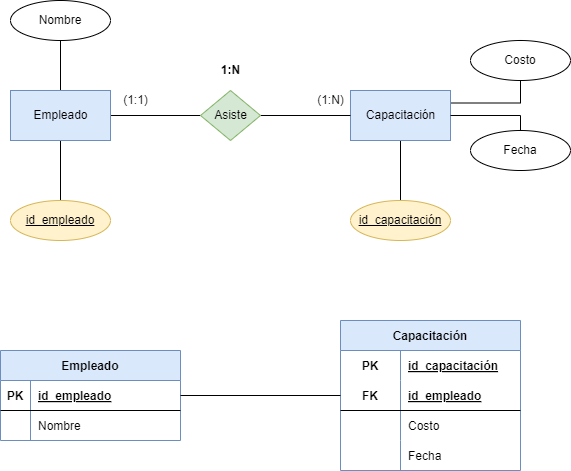

The diagram above was exported from draw.io. Its source (the exported page's mxGraphModel, read from the mxfile embedded in the PNG):
<mxGraphModel dx="901" dy="599" grid="1" gridSize="10" guides="1" tooltips="1" connect="1" arrows="1" fold="1" page="1" pageScale="1" pageWidth="850" pageHeight="1100" math="0" shadow="0">
  <root>
    <mxCell id="0" />
    <mxCell id="1" parent="0" />
    <mxCell id="5" style="edgeStyle=orthogonalEdgeStyle;html=1;exitX=1;exitY=0.5;exitDx=0;exitDy=0;endArrow=none;endFill=0;rounded=0;" edge="1" parent="1" source="2" target="4">
      <mxGeometry relative="1" as="geometry" />
    </mxCell>
    <mxCell id="13" style="edgeStyle=orthogonalEdgeStyle;rounded=0;html=1;exitX=0.5;exitY=1;exitDx=0;exitDy=0;entryX=0.5;entryY=0;entryDx=0;entryDy=0;endArrow=none;endFill=0;" edge="1" parent="1" source="2" target="12">
      <mxGeometry relative="1" as="geometry" />
    </mxCell>
    <mxCell id="14" style="edgeStyle=orthogonalEdgeStyle;rounded=0;html=1;exitX=0.5;exitY=0;exitDx=0;exitDy=0;entryX=0.5;entryY=1;entryDx=0;entryDy=0;endArrow=none;endFill=0;" edge="1" parent="1" source="2" target="10">
      <mxGeometry relative="1" as="geometry" />
    </mxCell>
    <mxCell id="2" value="Empleado" style="html=1;dashed=0;whitespace=wrap;fillColor=#dae8fc;strokeColor=#6c8ebf;" vertex="1" parent="1">
      <mxGeometry x="140" y="200" width="100" height="50" as="geometry" />
    </mxCell>
    <mxCell id="16" style="edgeStyle=orthogonalEdgeStyle;rounded=0;html=1;exitX=0.5;exitY=1;exitDx=0;exitDy=0;entryX=0.5;entryY=0;entryDx=0;entryDy=0;endArrow=none;endFill=0;" edge="1" parent="1" source="3" target="15">
      <mxGeometry relative="1" as="geometry" />
    </mxCell>
    <mxCell id="17" style="edgeStyle=orthogonalEdgeStyle;rounded=0;html=1;exitX=1;exitY=0.25;exitDx=0;exitDy=0;endArrow=none;endFill=0;" edge="1" parent="1" source="3" target="18">
      <mxGeometry relative="1" as="geometry">
        <mxPoint x="530" y="150" as="targetPoint" />
      </mxGeometry>
    </mxCell>
    <mxCell id="3" value="Capacitación" style="html=1;dashed=0;whitespace=wrap;fillColor=#dae8fc;strokeColor=#6c8ebf;" vertex="1" parent="1">
      <mxGeometry x="480" y="200" width="100" height="50" as="geometry" />
    </mxCell>
    <mxCell id="6" style="edgeStyle=orthogonalEdgeStyle;rounded=0;html=1;exitX=1;exitY=0.5;exitDx=0;exitDy=0;entryX=0;entryY=0.5;entryDx=0;entryDy=0;endArrow=none;endFill=0;" edge="1" parent="1" source="4" target="3">
      <mxGeometry relative="1" as="geometry" />
    </mxCell>
    <mxCell id="4" value="Asiste" style="shape=rhombus;html=1;dashed=0;whitespace=wrap;perimeter=rhombusPerimeter;fillColor=#d5e8d4;strokeColor=#82b366;" vertex="1" parent="1">
      <mxGeometry x="330" y="200" width="60" height="50" as="geometry" />
    </mxCell>
    <mxCell id="7" value="(1:N)" style="text;html=1;align=center;verticalAlign=middle;resizable=0;points=[];autosize=1;strokeColor=none;fillColor=none;" vertex="1" parent="1">
      <mxGeometry x="435" y="195" width="50" height="30" as="geometry" />
    </mxCell>
    <mxCell id="8" value="(1:1)" style="text;html=1;align=center;verticalAlign=middle;resizable=0;points=[];autosize=1;strokeColor=none;fillColor=none;" vertex="1" parent="1">
      <mxGeometry x="240" y="195" width="50" height="30" as="geometry" />
    </mxCell>
    <mxCell id="9" value="&lt;b&gt;1:N&lt;/b&gt;" style="text;html=1;align=center;verticalAlign=middle;resizable=0;points=[];autosize=1;strokeColor=none;fillColor=none;" vertex="1" parent="1">
      <mxGeometry x="340" y="165" width="40" height="30" as="geometry" />
    </mxCell>
    <mxCell id="10" value="Nombre" style="ellipse;whiteSpace=wrap;html=1;align=center;" vertex="1" parent="1">
      <mxGeometry x="140" y="110" width="100" height="40" as="geometry" />
    </mxCell>
    <mxCell id="12" value="id_empleado" style="ellipse;whiteSpace=wrap;html=1;align=center;fontStyle=4;fillColor=#fff2cc;strokeColor=#d6b656;" vertex="1" parent="1">
      <mxGeometry x="140" y="310" width="100" height="40" as="geometry" />
    </mxCell>
    <mxCell id="15" value="id_capacitación" style="ellipse;whiteSpace=wrap;html=1;align=center;fontStyle=4;fillColor=#fff2cc;strokeColor=#d6b656;" vertex="1" parent="1">
      <mxGeometry x="480" y="310" width="100" height="40" as="geometry" />
    </mxCell>
    <mxCell id="18" value="Costo" style="ellipse;whiteSpace=wrap;html=1;align=center;" vertex="1" parent="1">
      <mxGeometry x="600" y="150" width="100" height="40" as="geometry" />
    </mxCell>
    <mxCell id="20" style="edgeStyle=orthogonalEdgeStyle;rounded=0;html=1;exitX=0.5;exitY=0;exitDx=0;exitDy=0;entryX=1;entryY=0.5;entryDx=0;entryDy=0;endArrow=none;endFill=0;" edge="1" parent="1" source="19" target="3">
      <mxGeometry relative="1" as="geometry" />
    </mxCell>
    <mxCell id="19" value="Fecha" style="ellipse;whiteSpace=wrap;html=1;align=center;" vertex="1" parent="1">
      <mxGeometry x="600" y="240" width="100" height="40" as="geometry" />
    </mxCell>
    <mxCell id="21" value="Empleado" style="shape=table;startSize=30;container=1;collapsible=1;childLayout=tableLayout;fixedRows=1;rowLines=0;fontStyle=1;align=center;resizeLast=1;fillColor=#dae8fc;strokeColor=#6c8ebf;" vertex="1" parent="1">
      <mxGeometry x="130" y="460" width="180" height="90" as="geometry" />
    </mxCell>
    <mxCell id="22" value="" style="shape=tableRow;horizontal=0;startSize=0;swimlaneHead=0;swimlaneBody=0;fillColor=none;collapsible=0;dropTarget=0;points=[[0,0.5],[1,0.5]];portConstraint=eastwest;top=0;left=0;right=0;bottom=1;" vertex="1" parent="21">
      <mxGeometry y="30" width="180" height="30" as="geometry" />
    </mxCell>
    <mxCell id="23" value="PK" style="shape=partialRectangle;connectable=0;fillColor=none;top=0;left=0;bottom=0;right=0;fontStyle=1;overflow=hidden;" vertex="1" parent="22">
      <mxGeometry width="30" height="30" as="geometry">
        <mxRectangle width="30" height="30" as="alternateBounds" />
      </mxGeometry>
    </mxCell>
    <mxCell id="24" value="id_empleado" style="shape=partialRectangle;connectable=0;fillColor=none;top=0;left=0;bottom=0;right=0;align=left;spacingLeft=6;fontStyle=5;overflow=hidden;" vertex="1" parent="22">
      <mxGeometry x="30" width="150" height="30" as="geometry">
        <mxRectangle width="150" height="30" as="alternateBounds" />
      </mxGeometry>
    </mxCell>
    <mxCell id="25" value="" style="shape=tableRow;horizontal=0;startSize=0;swimlaneHead=0;swimlaneBody=0;fillColor=none;collapsible=0;dropTarget=0;points=[[0,0.5],[1,0.5]];portConstraint=eastwest;top=0;left=0;right=0;bottom=0;" vertex="1" parent="21">
      <mxGeometry y="60" width="180" height="30" as="geometry" />
    </mxCell>
    <mxCell id="26" value="" style="shape=partialRectangle;connectable=0;fillColor=none;top=0;left=0;bottom=0;right=0;editable=1;overflow=hidden;" vertex="1" parent="25">
      <mxGeometry width="30" height="30" as="geometry">
        <mxRectangle width="30" height="30" as="alternateBounds" />
      </mxGeometry>
    </mxCell>
    <mxCell id="27" value="Nombre" style="shape=partialRectangle;connectable=0;fillColor=none;top=0;left=0;bottom=0;right=0;align=left;spacingLeft=6;overflow=hidden;" vertex="1" parent="25">
      <mxGeometry x="30" width="150" height="30" as="geometry">
        <mxRectangle width="150" height="30" as="alternateBounds" />
      </mxGeometry>
    </mxCell>
    <mxCell id="55" value="Capacitación" style="shape=table;startSize=30;container=1;collapsible=1;childLayout=tableLayout;fixedRows=1;rowLines=0;fontStyle=1;align=center;resizeLast=1;fillColor=#dae8fc;strokeColor=#6c8ebf;" vertex="1" parent="1">
      <mxGeometry x="470" y="430" width="180" height="150" as="geometry" />
    </mxCell>
    <mxCell id="56" value="" style="shape=tableRow;horizontal=0;startSize=0;swimlaneHead=0;swimlaneBody=0;fillColor=none;collapsible=0;dropTarget=0;points=[[0,0.5],[1,0.5]];portConstraint=eastwest;top=0;left=0;right=0;bottom=0;" vertex="1" parent="55">
      <mxGeometry y="30" width="180" height="30" as="geometry" />
    </mxCell>
    <mxCell id="57" value="PK" style="shape=partialRectangle;connectable=0;fillColor=none;top=0;left=0;bottom=0;right=0;fontStyle=1;overflow=hidden;" vertex="1" parent="56">
      <mxGeometry width="60" height="30" as="geometry">
        <mxRectangle width="60" height="30" as="alternateBounds" />
      </mxGeometry>
    </mxCell>
    <mxCell id="58" value="id_capacitación" style="shape=partialRectangle;connectable=0;fillColor=none;top=0;left=0;bottom=0;right=0;align=left;spacingLeft=6;fontStyle=5;overflow=hidden;" vertex="1" parent="56">
      <mxGeometry x="60" width="120" height="30" as="geometry">
        <mxRectangle width="120" height="30" as="alternateBounds" />
      </mxGeometry>
    </mxCell>
    <mxCell id="59" value="" style="shape=tableRow;horizontal=0;startSize=0;swimlaneHead=0;swimlaneBody=0;fillColor=none;collapsible=0;dropTarget=0;points=[[0,0.5],[1,0.5]];portConstraint=eastwest;top=0;left=0;right=0;bottom=1;" vertex="1" parent="55">
      <mxGeometry y="60" width="180" height="30" as="geometry" />
    </mxCell>
    <mxCell id="60" value="FK" style="shape=partialRectangle;connectable=0;fillColor=none;top=0;left=0;bottom=0;right=0;fontStyle=1;overflow=hidden;" vertex="1" parent="59">
      <mxGeometry width="60" height="30" as="geometry">
        <mxRectangle width="60" height="30" as="alternateBounds" />
      </mxGeometry>
    </mxCell>
    <mxCell id="61" value="id_empleado" style="shape=partialRectangle;connectable=0;fillColor=none;top=0;left=0;bottom=0;right=0;align=left;spacingLeft=6;fontStyle=5;overflow=hidden;" vertex="1" parent="59">
      <mxGeometry x="60" width="120" height="30" as="geometry">
        <mxRectangle width="120" height="30" as="alternateBounds" />
      </mxGeometry>
    </mxCell>
    <mxCell id="62" value="" style="shape=tableRow;horizontal=0;startSize=0;swimlaneHead=0;swimlaneBody=0;fillColor=none;collapsible=0;dropTarget=0;points=[[0,0.5],[1,0.5]];portConstraint=eastwest;top=0;left=0;right=0;bottom=0;" vertex="1" parent="55">
      <mxGeometry y="90" width="180" height="30" as="geometry" />
    </mxCell>
    <mxCell id="63" value="" style="shape=partialRectangle;connectable=0;fillColor=none;top=0;left=0;bottom=0;right=0;editable=1;overflow=hidden;" vertex="1" parent="62">
      <mxGeometry width="60" height="30" as="geometry">
        <mxRectangle width="60" height="30" as="alternateBounds" />
      </mxGeometry>
    </mxCell>
    <mxCell id="64" value="Costo" style="shape=partialRectangle;connectable=0;fillColor=none;top=0;left=0;bottom=0;right=0;align=left;spacingLeft=6;overflow=hidden;" vertex="1" parent="62">
      <mxGeometry x="60" width="120" height="30" as="geometry">
        <mxRectangle width="120" height="30" as="alternateBounds" />
      </mxGeometry>
    </mxCell>
    <mxCell id="65" value="" style="shape=tableRow;horizontal=0;startSize=0;swimlaneHead=0;swimlaneBody=0;fillColor=none;collapsible=0;dropTarget=0;points=[[0,0.5],[1,0.5]];portConstraint=eastwest;top=0;left=0;right=0;bottom=0;" vertex="1" parent="55">
      <mxGeometry y="120" width="180" height="30" as="geometry" />
    </mxCell>
    <mxCell id="66" value="" style="shape=partialRectangle;connectable=0;fillColor=none;top=0;left=0;bottom=0;right=0;editable=1;overflow=hidden;" vertex="1" parent="65">
      <mxGeometry width="60" height="30" as="geometry">
        <mxRectangle width="60" height="30" as="alternateBounds" />
      </mxGeometry>
    </mxCell>
    <mxCell id="67" value="Fecha" style="shape=partialRectangle;connectable=0;fillColor=none;top=0;left=0;bottom=0;right=0;align=left;spacingLeft=6;overflow=hidden;" vertex="1" parent="65">
      <mxGeometry x="60" width="120" height="30" as="geometry">
        <mxRectangle width="120" height="30" as="alternateBounds" />
      </mxGeometry>
    </mxCell>
    <mxCell id="68" style="edgeStyle=orthogonalEdgeStyle;rounded=0;html=1;exitX=1;exitY=0.5;exitDx=0;exitDy=0;endArrow=none;endFill=0;" edge="1" parent="1" source="22" target="59">
      <mxGeometry relative="1" as="geometry" />
    </mxCell>
  </root>
</mxGraphModel>